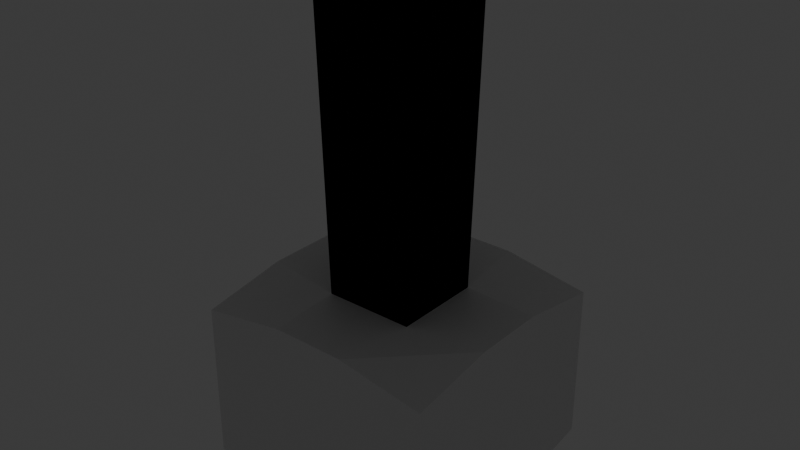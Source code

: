 # Source: player_hub.blend  (saved by Blender 4.1.24; exported with 4.5.12 LTS)
import bpy
from mathutils import Matrix  # noqa: F401  (used for matrix-valued properties, if any)

bpy.ops.wm.read_factory_settings(use_empty=True)
scene = bpy.context.scene
scene.name = 'Scene'

# ---- collections
col_collection = bpy.data.collections.new('Collection'); scene.collection.children.link(col_collection)

# ---- materials (node trees are filled in below, after node groups)
mat_material = bpy.data.materials.new('Material')
mat_material.use_transparent_shadow = False
mat_hole = bpy.data.materials.new('Hole')
mat_hole.use_transparent_shadow = False
mat_hole.diffuse_color = (0.003539, 0.003539, 0.003539, 1.0)
mat_light = bpy.data.materials.new('Light')
mat_light.alpha_threshold = 0.0
mat_light.use_transparent_shadow = False
mat_light.roughness = 0.5
mat_light.line_color = (0.0, 0.0, 0.0, 1.0)
mat_light2 = bpy.data.materials.new('Light2')
mat_light2.use_transparent_shadow = False

# ---- node groups
ng_geometry_nodes = bpy.data.node_groups.new('Geometry Nodes', 'GeometryNodeTree')
_s = ng_geometry_nodes.interface.new_socket(name='Geometry', in_out='OUTPUT', socket_type='NodeSocketGeometry')
_s = ng_geometry_nodes.interface.new_socket(name='Geometry', in_out='INPUT', socket_type='NodeSocketGeometry')
_s = ng_geometry_nodes.interface.new_socket(name='Object', in_out='INPUT', socket_type='NodeSocketObject')
ng_geometry_nodes.is_modifier = True
_N = ng_geometry_nodes.nodes; _L = ng_geometry_nodes.links
n0 = _N.new('NodeGroupInput'); n0.name = 'Group Input'; n0.location = (-560, 0)
n1 = _N.new('NodeGroupOutput'); n1.name = 'Group Output'; n1.location = (380, 0)
n2 = _N.new('GeometryNodeObjectInfo'); n2.name = 'Object Info'; n2.location = (-300, 0)
n3 = _N.new('GeometryNodeExtrudeMesh'); n3.name = 'Extrude Mesh'; n3.location = (-20, -120)
n3.inputs[3].default_value = -4.0
n3.inputs[4].default_value = False
n4 = _N.new('GeometryNodeJoinGeometry'); n4.name = 'Join Geometry'; n4.location = (180, 0)
_L.new(n0.outputs[1], n2.inputs[0])
_L.new(n2.outputs[4], n3.inputs[0])
_L.new(n2.outputs[4], n4.inputs[0])
_L.new(n3.outputs[0], n4.inputs[0])
_L.new(n4.outputs[0], n1.inputs[0])
n1.is_active_output = True

# ---- material node trees
mat_material.use_nodes = True; mat_material.node_tree.nodes.clear()
_N = mat_material.node_tree.nodes; _L = mat_material.node_tree.links
n0 = _N.new('ShaderNodeBsdfPrincipled'); n0.name = 'Principled BSDF'; n0.location = (10, 300)
n1 = _N.new('ShaderNodeOutputMaterial'); n1.name = 'Material Output'; n1.location = (300, 300)
_L.new(n0.outputs[0], n1.inputs[0])
n1.is_active_output = True
mat_hole.use_nodes = True; mat_hole.node_tree.nodes.clear()
_N = mat_hole.node_tree.nodes; _L = mat_hole.node_tree.links
n0 = _N.new('ShaderNodeBsdfPrincipled'); n0.name = 'Principled BSDF'; n0.location = (10, 300)
n0.inputs[0].default_value = (0.0, 0.0, 0.0, 1.0)
n0.inputs[2].default_value = 1.0
n0.inputs[13].default_value = 0.0
n1 = _N.new('ShaderNodeOutputMaterial'); n1.name = 'Material Output'; n1.location = (300, 300)
_L.new(n0.outputs[0], n1.inputs[0])
n1.is_active_output = True
mat_light.use_nodes = True; mat_light.node_tree.nodes.clear()
_N = mat_light.node_tree.nodes; _L = mat_light.node_tree.links
n0 = _N.new('ShaderNodeOutputMaterial'); n0.name = 'Material Output'; n0.location = (300, 300)
n1 = _N.new('ShaderNodeBsdfPrincipled'); n1.name = 'Principled BSDF'; n1.location = (10, 300)
n1.inputs[0].default_value = (1.0, 1.0, 1.0, 1.0)
n1.inputs[3].default_value = 1.45
n1.inputs[28].default_value = 10.0
_L.new(n1.outputs[0], n0.inputs[0])
n0.is_active_output = True
mat_light2.use_nodes = True; mat_light2.node_tree.nodes.clear()
_N = mat_light2.node_tree.nodes; _L = mat_light2.node_tree.links
n0 = _N.new('ShaderNodeBsdfPrincipled'); n0.name = 'Principled BSDF'; n0.location = (10, 300)
n0.inputs[0].default_value = (0.04431, 0.04431, 0.04431, 1.0)
n1 = _N.new('ShaderNodeOutputMaterial'); n1.name = 'Material Output'; n1.location = (300, 300)
_L.new(n0.outputs[0], n1.inputs[0])
n1.is_active_output = True

# ---- world
world_world = bpy.data.worlds.new('World'); scene.world = world_world
world_world.use_nodes = True; world_world.node_tree.nodes.clear()
_N = world_world.node_tree.nodes; _L = world_world.node_tree.links
n0 = _N.new('ShaderNodeOutputWorld'); n0.name = 'World Output'; n0.location = (300, 300)
n1 = _N.new('ShaderNodeBackground'); n1.name = 'Background'; n1.location = (10, 300)
n1.inputs[0].default_value = (0.05088, 0.05088, 0.05088, 1.0)
_L.new(n1.outputs[0], n0.inputs[0])
n0.is_active_output = True
world_world.color = (0.05088, 0.05088, 0.05088)
world_world.use_sun_shadow = False
world_world.sun_shadow_jitter_overblur = 0.0

# ---- meshes
me_cube_001 = bpy.data.meshes.new('Cube.001')
me_cube_001.from_pydata([(-10.0, -10.0, 0.0), (-10.0, -10.0, 12.0), (-10.0, 10.0, 0.0), (-10.0, 10.0, 12.0), (10.0, -10.0, 0.0), (10.0, -10.0, 12.0), (10.0, 10.0, 12.0), (-10.0, 0.0, 0.0), (0.0, -10.0, 0.0), (10.0, 0.0, 0.0), (10.0, 10.0, 0.0), (0.0, 10.0, 0.0), (-10.0, -3.333, 12.0), (-10.0, 3.333, 12.0), (-3.333, 10.0, 12.0), (3.333, 10.0, 12.0), (10.0, 3.333, 12.0), (10.0, -3.333, 12.0), (3.333, -10.0, 12.0), (-3.333, -10.0, 12.0), (3.333, 3.333, 12.0), (-3.333, 3.333, 12.0), (3.333, -3.333, 12.0), (-3.333, -3.333, 12.0), (3.333, 3.333, 42.0), (-3.333, 3.333, 42.0), (3.333, -3.333, 42.0), (-3.333, -3.333, 42.0)], [], [(0, 7, 2, 3, 13, 12, 1), (2, 11, 10, 6, 15, 14, 3), (10, 9, 4, 5, 17, 16, 6), (4, 8, 0, 1, 19, 18, 5), (23, 19, 1, 12), (8, 4, 9, 10, 11, 2, 7, 0), (14, 21, 13, 3), (21, 23, 12, 13), (6, 16, 20, 15), (15, 20, 21, 14), (16, 17, 22, 20), (20, 22, 26, 24), (17, 5, 18, 22), (22, 18, 19, 23), (24, 26, 27, 25), (21, 20, 24, 25), (23, 21, 25, 27), (22, 23, 27, 26)])
me_cube_001.polygons.foreach_set('material_index', [0, 0, 0, 0, 0, 0, 0, 0, 0, 0, 0, 1, 0, 0, 0, 1, 1, 1])
_uv = me_cube_001.uv_layers.new(name='UVMap')
_uv.uv.foreach_set('vector', [0.7273, 1.156e-08, 0.7273, 0.2273, 0.7273, 0.4545, 0.4545, 0.4545, 0.4545, 0.303, 0.4545, 0.1515, 0.4545, -9.032e-09, 0.7273, 0.4545, 0.7273, 0.6818, 0.7273, 0.9091, 0.4545, 0.9091, 0.4545, 0.7576, 0.4545, 0.6061, 0.4545, 0.4545, 1.0, 1.047e-08, 1.0, 0.2273, 1.0, 0.4545, 0.7273, 0.4545, 0.7273, 0.303, 0.7273, 0.1515, 0.7273, -1.012e-08, 1.0, 0.4545, 1.0, 0.6818, 1.0, 0.9091, 0.7273, 0.9091, 0.7273, 0.7576, 0.7273, 0.6061, 0.7273, 0.4545, 0.303, 0.6061, 0.303, 0.4545, 0.4545, 0.4545, 0.4545, 0.6061, 0.2273, 1.987e-08, 0.4545, 3.974e-08, 0.4545, 0.2273, 0.7273, 0.9091, 0.2273, 0.4545, 3.611e-09, 0.4545, 2.348e-08, 0.2273, 4.335e-08, 3.79e-15, 0.303, 0.9091, 0.303, 0.7576, 0.4545, 0.7576, 0.4545, 0.9091, 0.303, 0.7576, 0.303, 0.6061, 0.4545, 0.6061, 0.4545, 0.7576, 7.222e-09, 0.9091, 2.047e-08, 0.7576, 0.1515, 0.7576, 0.1515, 0.9091, 0.1515, 0.9091, 0.1515, 0.7576, 0.303, 0.7576, 0.303, 0.9091, 2.047e-08, 0.7576, 3.371e-08, 0.6061, 0.1515, 0.6061, 0.1515, 0.7576, 0.1515, 0.7576, 0.1515, 0.6061, 0.1515, 0.6061, 0.1515, 0.7576, 3.371e-08, 0.6061, 4.696e-08, 0.4545, 0.1515, 0.4545, 0.1515, 0.6061, 0.1515, 0.6061, 0.1515, 0.4545, 0.303, 0.4545, 0.303, 0.6061, 0.1515, 0.7576, 0.1515, 0.6061, 0.303, 0.6061, 0.303, 0.7576, 0.303, 0.7576, 0.1515, 0.7576, 0.1515, 0.7576, 0.303, 0.7576, 0.303, 0.6061, 0.303, 0.7576, 0.303, 0.7576, 0.303, 0.6061, 0.1515, 0.6061, 0.303, 0.6061, 0.303, 0.6061, 0.1515, 0.6061])
me_cube_001.materials.append(mat_material)
me_cube_001.materials.append(mat_hole)
me_cube_001.update()
me_cylinder = bpy.data.meshes.new('Cylinder')
me_cylinder.from_pydata([(-7.451e-09, 0.0553, -2.5), (0.0, 0.1815, -2.383), (-2.794e-09, 0.1445, -2.466), (-3.725e-09, 0.0553, 2.5), (0.0, 0.1815, 2.383), (-9.313e-10, 0.1445, 2.466), (0.0391, 0.0391, -2.5), (0.1283, 0.1283, -2.383), (0.1022, 0.1022, -2.466), (0.0391, 0.0391, 2.5), (0.1283, 0.1283, 2.383), (0.1022, 0.1022, 2.466), (0.0553, -9.313e-08, -2.5), (0.1815, -8.442e-08, -2.383), (0.1445, -8.941e-08, -2.466), (0.0553, 1.155e-07, 2.5), (0.1815, 1.088e-07, 2.383), (0.1445, 1.136e-07, 2.466), (0.0391, -0.0391, -2.5), (0.1283, -0.1283, -2.383), (0.1022, -0.1022, -2.466), (0.0391, -0.0391, 2.5), (0.1283, -0.1283, 2.383), (0.1022, -0.1022, 2.466), (-3.725e-09, -0.0553, -2.5), (0.0, -0.1815, -2.383), (-9.313e-10, -0.1445, -2.466), (3.725e-09, -0.0553, 2.5), (0.0, -0.1815, 2.383), (9.313e-10, -0.1445, 2.466), (-0.0391, -0.0391, -2.5), (-0.1283, -0.1283, -2.383), (-0.1022, -0.1022, -2.466), (-0.0391, -0.0391, 2.5), (-0.1283, -0.1283, 2.383), (-0.1022, -0.1022, 2.466), (-0.0553, -8.568e-08, -2.5), (-0.1815, -8.442e-08, -2.383), (-0.1445, -8.754e-08, -2.466), (-0.0553, 1.08e-07, 2.5), (-0.1815, 1.088e-07, 2.383), (-0.1445, 1.108e-07, 2.466), (-0.0391, 0.0391, -2.5), (-0.1283, 0.1283, -2.383), (-0.1022, 0.1022, -2.466), (-0.0391, 0.0391, 2.5), (-0.1283, 0.1283, 2.383), (-0.1022, 0.1022, 2.466), (1.523e-07, 0.1525, -2.233), (1.523e-07, 0.1525, 2.233), (0.1078, 0.1078, 2.233), (0.1078, 0.1078, -2.233), (-0.1078, 0.1078, -2.233), (-0.1078, 0.1078, 2.233), (0.1525, 2.581e-07, 2.233), (0.1525, 6.709e-08, -2.233), (0.1078, -0.1078, 2.233), (0.1078, -0.1078, -2.233), (1.523e-07, -0.1525, 2.233), (1.523e-07, -0.1525, -2.233), (-0.1078, -0.1078, 2.233), (-0.1078, -0.1078, -2.233), (-0.1525, 2.581e-07, 2.233), (-0.1525, 6.709e-08, -2.233)], [], [(53, 46, 4, 49), (54, 16, 22, 56), (56, 22, 28, 58), (58, 28, 34, 60), (60, 34, 40, 62), (62, 40, 46, 53), (50, 10, 16, 54), (9, 3, 45, 39, 33, 27, 21, 15), (49, 4, 10, 50), (1, 7, 8, 2), (2, 8, 6, 0), (10, 4, 5, 11), (11, 5, 3, 9), (7, 13, 14, 8), (8, 14, 12, 6), (16, 10, 11, 17), (17, 11, 9, 15), (13, 19, 20, 14), (14, 20, 18, 12), (22, 16, 17, 23), (23, 17, 15, 21), (19, 25, 26, 20), (20, 26, 24, 18), (28, 22, 23, 29), (29, 23, 21, 27), (25, 31, 32, 26), (26, 32, 30, 24), (34, 28, 29, 35), (35, 29, 27, 33), (31, 37, 38, 32), (32, 38, 36, 30), (40, 34, 35, 41), (41, 35, 33, 39), (37, 43, 44, 38), (38, 44, 42, 36), (46, 40, 41, 47), (47, 41, 39, 45), (43, 1, 2, 44), (44, 2, 0, 42), (4, 46, 47, 5), (5, 47, 45, 3), (0, 6, 12, 18, 24, 30, 36, 42), (1, 48, 51, 7), (48, 49, 50, 51), (7, 51, 55, 13), (51, 50, 54, 55), (37, 63, 52, 43), (63, 62, 53, 52), (31, 61, 63, 37), (61, 60, 62, 63), (25, 59, 61, 31), (59, 58, 60, 61), (19, 57, 59, 25), (57, 56, 58, 59), (13, 55, 57, 19), (55, 54, 56, 57), (43, 52, 48, 1), (52, 53, 49, 48)])
me_cylinder.polygons.foreach_set('use_smooth', [1, 1, 1, 1, 1, 1, 1, 1, 1, 1, 1, 1, 1, 1, 1, 1, 1, 1, 1, 1, 1, 1, 1, 1, 1, 1, 1, 1, 1, 1, 1, 1, 1, 1, 1, 1, 1, 1, 1, 1, 1, 1, 1, 0, 1, 0, 1, 0, 1, 0, 1, 0, 1, 0, 1, 0, 1, 0])
me_cylinder.polygons.foreach_set('material_index', [1, 1, 1, 1, 1, 1, 1, 1, 1, 1, 1, 1, 1, 1, 1, 1, 1, 1, 1, 1, 1, 1, 1, 1, 1, 1, 1, 1, 1, 1, 1, 1, 1, 1, 1, 1, 1, 1, 1, 1, 1, 1, 1, 0, 1, 0, 1, 0, 1, 0, 1, 0, 1, 0, 1, 0, 1, 0])
_uv = me_cylinder.uv_layers.new(name='UVMap')
_uv.uv.foreach_set('vector', [0.125, 0.8294, 0.125, 0.9883, 0.0, 0.9883, 0.0, 0.8294, 0.75, 0.8294, 0.75, 0.9883, 0.625, 0.9883, 0.625, 0.8294, 0.625, 0.8294, 0.625, 0.9883, 0.5, 0.9883, 0.5, 0.8294, 0.5, 0.8294, 0.5, 0.9883, 0.375, 0.9883, 0.375, 0.8294, 0.375, 0.8294, 0.375, 0.9883, 0.25, 0.9883, 0.25, 0.8294, 0.25, 0.8294, 0.25, 0.9883, 0.125, 0.9883, 0.125, 0.8294, 0.875, 0.8294, 0.875, 0.9883, 0.75, 0.9883, 0.75, 0.8294, 0.3017, 0.3017, 0.25, 0.3231, 0.1983, 0.3017, 0.1769, 0.25, 0.1983, 0.1983, 0.25, 0.1769, 0.3017, 0.1983, 0.3231, 0.25, 1.0, 0.8294, 1.0, 0.9883, 0.875, 0.9883, 0.875, 0.8294, 1.0, 0.5117, 0.875, 0.5117, 0.8877, 0.5, 0.9873, 0.5, 0.7673, 0.4828, 0.9024, 0.4269, 0.8017, 0.3017, 0.75, 0.3231, 0.875, 0.9883, 1.0, 0.9883, 0.9873, 1.0, 0.8877, 1.0, 0.4024, 0.4269, 0.2673, 0.4828, 0.25, 0.3231, 0.3017, 0.3017, 0.875, 0.5117, 0.75, 0.5117, 0.7627, 0.5, 0.8623, 0.5, 0.9269, 0.4024, 0.9828, 0.2673, 0.8231, 0.25, 0.8017, 0.3017, 0.75, 0.9883, 0.875, 0.9883, 0.8623, 1.0, 0.7627, 1.0, 0.4828, 0.2673, 0.4269, 0.4024, 0.3017, 0.3017, 0.3231, 0.25, 0.75, 0.5117, 0.625, 0.5117, 0.6377, 0.5, 0.7373, 0.5, 0.9828, 0.2327, 0.9269, 0.09757, 0.8017, 0.1983, 0.8231, 0.25, 0.625, 0.9883, 0.75, 0.9883, 0.7373, 1.0, 0.6377, 1.0, 0.4269, 0.09757, 0.4828, 0.2327, 0.3231, 0.25, 0.3017, 0.1983, 0.625, 0.5117, 0.5, 0.5117, 0.5127, 0.5, 0.6123, 0.5, 0.9024, 0.07314, 0.7673, 0.01716, 0.75, 0.1769, 0.8017, 0.1983, 0.5, 0.9883, 0.625, 0.9883, 0.6123, 1.0, 0.5127, 1.0, 0.2673, 0.01716, 0.4024, 0.07314, 0.3017, 0.1983, 0.25, 0.1769, 0.5, 0.5117, 0.375, 0.5117, 0.3877, 0.5, 0.4873, 0.5, 0.7327, 0.01716, 0.5976, 0.07314, 0.6983, 0.1983, 0.75, 0.1769, 0.375, 0.9883, 0.5, 0.9883, 0.4873, 1.0, 0.3877, 1.0, 0.09757, 0.07314, 0.2327, 0.01716, 0.25, 0.1769, 0.1983, 0.1983, 0.375, 0.5117, 0.25, 0.5117, 0.2627, 0.5, 0.3623, 0.5, 0.5731, 0.09757, 0.5172, 0.2327, 0.6769, 0.25, 0.6983, 0.1983, 0.25, 0.9883, 0.375, 0.9883, 0.3623, 1.0, 0.2627, 1.0, 0.01716, 0.2327, 0.07314, 0.09757, 0.1983, 0.1983, 0.1769, 0.25, 0.25, 0.5117, 0.125, 0.5117, 0.1377, 0.5, 0.2373, 0.5, 0.5172, 0.2673, 0.5731, 0.4024, 0.6983, 0.3017, 0.6769, 0.25, 0.125, 0.9883, 0.25, 0.9883, 0.2373, 1.0, 0.1377, 1.0, 0.07314, 0.4024, 0.01716, 0.2673, 0.1769, 0.25, 0.1983, 0.3017, 0.125, 0.5117, 0.0, 0.5117, 0.01273, 0.5, 0.1123, 0.5, 0.5976, 0.4269, 0.7327, 0.4828, 0.75, 0.3231, 0.6983, 0.3017, 0.0, 0.9883, 0.125, 0.9883, 0.1123, 1.0, 0.01273, 1.0, 0.2327, 0.4828, 0.09757, 0.4269, 0.1983, 0.3017, 0.25, 0.3231, 0.75, 0.3231, 0.8017, 0.3017, 0.8231, 0.25, 0.8017, 0.1983, 0.75, 0.1769, 0.6983, 0.1983, 0.6769, 0.25, 0.6983, 0.3017, 1.0, 0.5117, 1.0, 0.6706, 0.875, 0.6706, 0.875, 0.5117, 1.0, 0.6706, 1.0, 0.8294, 0.875, 0.8294, 0.875, 0.6706, 0.875, 0.5117, 0.875, 0.6706, 0.75, 0.6706, 0.75, 0.5117, 0.875, 0.6706, 0.875, 0.8294, 0.75, 0.8294, 0.75, 0.6706, 0.25, 0.5117, 0.25, 0.6706, 0.125, 0.6706, 0.125, 0.5117, 0.25, 0.6706, 0.25, 0.8294, 0.125, 0.8294, 0.125, 0.6706, 0.375, 0.5117, 0.375, 0.6706, 0.25, 0.6706, 0.25, 0.5117, 0.375, 0.6706, 0.375, 0.8294, 0.25, 0.8294, 0.25, 0.6706, 0.5, 0.5117, 0.5, 0.6706, 0.375, 0.6706, 0.375, 0.5117, 0.5, 0.6706, 0.5, 0.8294, 0.375, 0.8294, 0.375, 0.6706, 0.625, 0.5117, 0.625, 0.6706, 0.5, 0.6706, 0.5, 0.5117, 0.625, 0.6706, 0.625, 0.8294, 0.5, 0.8294, 0.5, 0.6706, 0.75, 0.5117, 0.75, 0.6706, 0.625, 0.6706, 0.625, 0.5117, 0.75, 0.6706, 0.75, 0.8294, 0.625, 0.8294, 0.625, 0.6706, 0.125, 0.5117, 0.125, 0.6706, 0.0, 0.6706, 0.0, 0.5117, 0.125, 0.6706, 0.125, 0.8294, 0.0, 0.8294, 0.0, 0.6706])
me_cylinder.materials.append(mat_light)
me_cylinder.materials.append(mat_light2)
me_cylinder.update()
me_cube = bpy.data.meshes.new('Cube')
me_cube.from_pydata([(-1.0, -1.0, -1.0), (-1.0, -1.0, 1.0), (-1.0, 1.0, -1.0), (-1.0, 1.0, 1.0), (1.0, -1.0, -1.0), (1.0, -1.0, 1.0), (1.0, 1.0, -1.0), (1.0, 1.0, 1.0)], [], [(0, 1, 3, 2), (2, 3, 7, 6), (6, 7, 5, 4), (4, 5, 1, 0), (2, 6, 4, 0), (7, 3, 1, 5)])
_uv = me_cube.uv_layers.new(name='UVMap')
_uv.uv.foreach_set('vector', [0.375, 0.0, 0.625, 0.0, 0.625, 0.25, 0.375, 0.25, 0.375, 0.25, 0.625, 0.25, 0.625, 0.5, 0.375, 0.5, 0.375, 0.5, 0.625, 0.5, 0.625, 0.75, 0.375, 0.75, 0.375, 0.75, 0.625, 0.75, 0.625, 1.0, 0.375, 1.0, 0.125, 0.5, 0.375, 0.5, 0.375, 0.75, 0.125, 0.75, 0.625, 0.5, 0.875, 0.5, 0.875, 0.75, 0.625, 0.75])
me_cube.update()

# ---- objects
ob_room = bpy.data.objects.new('Room', me_cube_001)
ob_light = bpy.data.objects.new('Light', me_cylinder)
ob_cube_colonly = bpy.data.objects.new('Cube-colonly', me_cube)

# ---- transforms, parenting, visibility, modifiers, constraints
ob_room.location = (0.0, 0.0, 0.0)
ob_light.location = (10.0, 0.0, 11.0)
ob_light.rotation_euler = (1.571, -0.0, 0.0)
_m = ob_light.modifiers.new('Mirror', 'MIRROR')
_m.mirror_object = ob_room
ob_cube_colonly.location = (0.0, 0.0, 0.0)
_m = ob_cube_colonly.modifiers.new('GeometryNodes', 'NODES')
_m.node_group = ng_geometry_nodes
_gi = [s.identifier for s in ng_geometry_nodes.interface.items_tree if s.item_type == 'SOCKET' and s.in_out == 'INPUT']
_m[_gi[1]] = ob_room  # Object

# ---- collection membership
col_collection.objects.link(ob_room)
col_collection.objects.link(ob_light)
col_collection.objects.link(ob_cube_colonly)

# ---- scene / render settings (as saved in the file)
scene.frame_start = 1; scene.frame_end = 250; scene.frame_set(1)
scene.render.engine = 'BLENDER_EEVEE_NEXT'
scene.cycles.sampling_pattern = 'TABULATED_SOBOL'
scene.eevee.ray_tracing_options.trace_max_roughness = 0.0
bpy.context.view_layer.update()

# ---- added for rendering (the .blend has no active camera): camera
cam_auto = bpy.data.cameras.new('AutoCamera')
cam_auto.lens = 50.0
cam_auto.sensor_width = 36.0
cam_auto.clip_end = 1000.0
ob_auto_camera = bpy.data.objects.new('AutoCamera', cam_auto)
scene.collection.objects.link(ob_auto_camera)
ob_auto_camera.location = (52.3967, -62.8761, 62.5841)
ob_auto_camera.rotation_euler = (1.09748, -7.21219e-08, 0.694738)
scene.camera = ob_auto_camera
bpy.context.view_layer.update()
